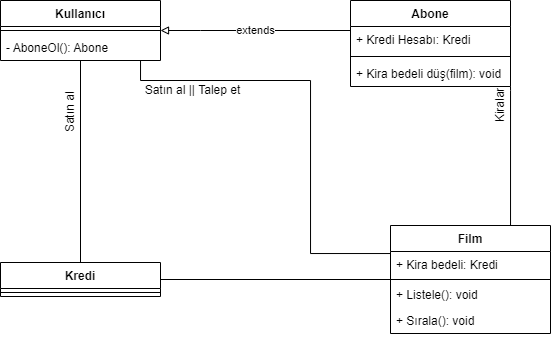

The diagram above was exported from draw.io. Its source (the exported page's mxGraphModel, read from the mxfile embedded in the PNG):
<mxGraphModel dx="1587" dy="426" grid="1" gridSize="10" guides="1" tooltips="1" connect="1" arrows="1" fold="1" page="1" pageScale="1" pageWidth="827" pageHeight="1169" math="0" shadow="0">
  <root>
    <mxCell id="0" />
    <mxCell id="1" parent="0" />
    <mxCell id="LC8yKXzm-HtalC8j6NjG-5" value="extends" style="edgeStyle=orthogonalEdgeStyle;rounded=0;orthogonalLoop=1;jettySize=auto;html=1;startArrow=block;startFill=0;endArrow=none;endFill=0;" parent="1" source="6Btr6-FhzhoSuu0HsVz6-6" target="LC8yKXzm-HtalC8j6NjG-1" edge="1">
      <mxGeometry relative="1" as="geometry">
        <Array as="points">
          <mxPoint x="160" y="120" />
          <mxPoint x="160" y="120" />
        </Array>
      </mxGeometry>
    </mxCell>
    <mxCell id="tl_qVhG38yZ3t7WLKk-R-12" value="Satın al || Talep et" style="edgeStyle=orthogonalEdgeStyle;rounded=0;orthogonalLoop=1;jettySize=auto;html=1;fontSize=12;endArrow=none;endFill=0;labelPosition=center;verticalLabelPosition=middle;align=center;verticalAlign=middle;horizontal=1;fontFamily=Helvetica;" edge="1" parent="1" source="6Btr6-FhzhoSuu0HsVz6-6" target="tl_qVhG38yZ3t7WLKk-R-1">
      <mxGeometry x="-0.6718" y="-10" relative="1" as="geometry">
        <mxPoint x="270" y="308" as="targetPoint" />
        <Array as="points">
          <mxPoint x="100" y="170" />
          <mxPoint x="270" y="170" />
          <mxPoint x="270" y="343" />
        </Array>
        <mxPoint as="offset" />
      </mxGeometry>
    </mxCell>
    <mxCell id="tl_qVhG38yZ3t7WLKk-R-24" value="Satın al" style="edgeStyle=orthogonalEdgeStyle;rounded=0;orthogonalLoop=1;jettySize=auto;html=1;fontFamily=Helvetica;fontSize=12;endArrow=none;endFill=0;horizontal=0;" edge="1" parent="1" source="6Btr6-FhzhoSuu0HsVz6-6" target="tl_qVhG38yZ3t7WLKk-R-18">
      <mxGeometry x="-0.4824" y="-10" relative="1" as="geometry">
        <mxPoint as="offset" />
      </mxGeometry>
    </mxCell>
    <mxCell id="6Btr6-FhzhoSuu0HsVz6-6" value="Kullanıcı" style="swimlane;fontStyle=1;align=center;verticalAlign=top;childLayout=stackLayout;horizontal=1;startSize=26;horizontalStack=0;resizeParent=1;resizeParentMax=0;resizeLast=0;collapsible=1;marginBottom=0;" parent="1" vertex="1">
      <mxGeometry x="-40" y="90" width="160" height="60" as="geometry" />
    </mxCell>
    <mxCell id="6Btr6-FhzhoSuu0HsVz6-8" value="" style="line;strokeWidth=1;fillColor=none;align=left;verticalAlign=middle;spacingTop=-1;spacingLeft=3;spacingRight=3;rotatable=0;labelPosition=right;points=[];portConstraint=eastwest;" parent="6Btr6-FhzhoSuu0HsVz6-6" vertex="1">
      <mxGeometry y="26" width="160" height="8" as="geometry" />
    </mxCell>
    <mxCell id="6Btr6-FhzhoSuu0HsVz6-9" value="- AboneOl(): Abone" style="text;strokeColor=none;fillColor=none;align=left;verticalAlign=top;spacingLeft=4;spacingRight=4;overflow=hidden;rotatable=0;points=[[0,0.5],[1,0.5]];portConstraint=eastwest;" parent="6Btr6-FhzhoSuu0HsVz6-6" vertex="1">
      <mxGeometry y="34" width="160" height="26" as="geometry" />
    </mxCell>
    <mxCell id="tl_qVhG38yZ3t7WLKk-R-4" value="Kiralar" style="edgeStyle=orthogonalEdgeStyle;rounded=0;orthogonalLoop=1;jettySize=auto;html=1;labelPosition=center;verticalLabelPosition=middle;align=center;verticalAlign=middle;horizontal=0;fontSize=12;endArrow=none;endFill=0;" edge="1" parent="1" source="LC8yKXzm-HtalC8j6NjG-1" target="tl_qVhG38yZ3t7WLKk-R-1">
      <mxGeometry x="-0.7232" y="-10" relative="1" as="geometry">
        <Array as="points">
          <mxPoint x="470" y="180" />
          <mxPoint x="470" y="180" />
        </Array>
        <mxPoint as="offset" />
      </mxGeometry>
    </mxCell>
    <mxCell id="LC8yKXzm-HtalC8j6NjG-1" value="Abone" style="swimlane;fontStyle=1;align=center;verticalAlign=top;childLayout=stackLayout;horizontal=1;startSize=26;horizontalStack=0;resizeParent=1;resizeParentMax=0;resizeLast=0;collapsible=1;marginBottom=0;" parent="1" vertex="1">
      <mxGeometry x="310" y="90" width="160" height="86" as="geometry" />
    </mxCell>
    <mxCell id="tl_qVhG38yZ3t7WLKk-R-31" value="+ Kredi Hesabı: Kredi" style="text;strokeColor=none;fillColor=none;align=left;verticalAlign=top;spacingLeft=4;spacingRight=4;overflow=hidden;rotatable=0;points=[[0,0.5],[1,0.5]];portConstraint=eastwest;fontFamily=Helvetica;fontSize=12;" vertex="1" parent="LC8yKXzm-HtalC8j6NjG-1">
      <mxGeometry y="26" width="160" height="26" as="geometry" />
    </mxCell>
    <mxCell id="LC8yKXzm-HtalC8j6NjG-3" value="" style="line;strokeWidth=1;fillColor=none;align=left;verticalAlign=middle;spacingTop=-1;spacingLeft=3;spacingRight=3;rotatable=0;labelPosition=right;points=[];portConstraint=eastwest;" parent="LC8yKXzm-HtalC8j6NjG-1" vertex="1">
      <mxGeometry y="52" width="160" height="8" as="geometry" />
    </mxCell>
    <mxCell id="LC8yKXzm-HtalC8j6NjG-4" value="+ Kira bedeli düş(film): void" style="text;strokeColor=none;fillColor=none;align=left;verticalAlign=top;spacingLeft=4;spacingRight=4;overflow=hidden;rotatable=0;points=[[0,0.5],[1,0.5]];portConstraint=eastwest;" parent="LC8yKXzm-HtalC8j6NjG-1" vertex="1">
      <mxGeometry y="60" width="160" height="26" as="geometry" />
    </mxCell>
    <mxCell id="tl_qVhG38yZ3t7WLKk-R-30" value="" style="edgeStyle=orthogonalEdgeStyle;rounded=0;orthogonalLoop=1;jettySize=auto;html=1;fontFamily=Helvetica;fontSize=12;endArrow=none;endFill=0;" edge="1" parent="1" source="tl_qVhG38yZ3t7WLKk-R-1" target="tl_qVhG38yZ3t7WLKk-R-18">
      <mxGeometry relative="1" as="geometry">
        <mxPoint x="430" y="488" as="targetPoint" />
      </mxGeometry>
    </mxCell>
    <mxCell id="tl_qVhG38yZ3t7WLKk-R-1" value="Film" style="swimlane;fontStyle=1;align=center;verticalAlign=top;childLayout=stackLayout;horizontal=1;startSize=26;horizontalStack=0;resizeParent=1;resizeParentMax=0;resizeLast=0;collapsible=1;marginBottom=0;" vertex="1" parent="1">
      <mxGeometry x="350" y="315" width="160" height="108" as="geometry" />
    </mxCell>
    <mxCell id="tl_qVhG38yZ3t7WLKk-R-17" value="+ Kira bedeli: Kredi" style="text;strokeColor=none;fillColor=none;align=left;verticalAlign=top;spacingLeft=4;spacingRight=4;overflow=hidden;rotatable=0;points=[[0,0.5],[1,0.5]];portConstraint=eastwest;fontSize=12;" vertex="1" parent="tl_qVhG38yZ3t7WLKk-R-1">
      <mxGeometry y="26" width="160" height="26" as="geometry" />
    </mxCell>
    <mxCell id="tl_qVhG38yZ3t7WLKk-R-2" value="" style="line;strokeWidth=1;fillColor=none;align=left;verticalAlign=middle;spacingTop=-1;spacingLeft=3;spacingRight=3;rotatable=0;labelPosition=right;points=[];portConstraint=eastwest;" vertex="1" parent="tl_qVhG38yZ3t7WLKk-R-1">
      <mxGeometry y="52" width="160" height="4" as="geometry" />
    </mxCell>
    <mxCell id="tl_qVhG38yZ3t7WLKk-R-3" value="+ Listele(): void" style="text;strokeColor=none;fillColor=none;align=left;verticalAlign=top;spacingLeft=4;spacingRight=4;overflow=hidden;rotatable=0;points=[[0,0.5],[1,0.5]];portConstraint=eastwest;" vertex="1" parent="tl_qVhG38yZ3t7WLKk-R-1">
      <mxGeometry y="56" width="160" height="26" as="geometry" />
    </mxCell>
    <mxCell id="tl_qVhG38yZ3t7WLKk-R-5" value="+ Sırala(): void" style="text;strokeColor=none;fillColor=none;align=left;verticalAlign=top;spacingLeft=4;spacingRight=4;overflow=hidden;rotatable=0;points=[[0,0.5],[1,0.5]];portConstraint=eastwest;" vertex="1" parent="tl_qVhG38yZ3t7WLKk-R-1">
      <mxGeometry y="82" width="160" height="26" as="geometry" />
    </mxCell>
    <mxCell id="tl_qVhG38yZ3t7WLKk-R-18" value="Kredi" style="swimlane;fontStyle=1;align=center;verticalAlign=top;childLayout=stackLayout;horizontal=1;startSize=26;horizontalStack=0;resizeParent=1;resizeParentMax=0;resizeLast=0;collapsible=1;marginBottom=0;" vertex="1" parent="1">
      <mxGeometry x="-40" y="352" width="160" height="34" as="geometry" />
    </mxCell>
    <mxCell id="tl_qVhG38yZ3t7WLKk-R-19" value="" style="line;strokeWidth=1;fillColor=none;align=left;verticalAlign=middle;spacingTop=-1;spacingLeft=3;spacingRight=3;rotatable=0;labelPosition=right;points=[];portConstraint=eastwest;" vertex="1" parent="tl_qVhG38yZ3t7WLKk-R-18">
      <mxGeometry y="26" width="160" height="8" as="geometry" />
    </mxCell>
  </root>
</mxGraphModel>